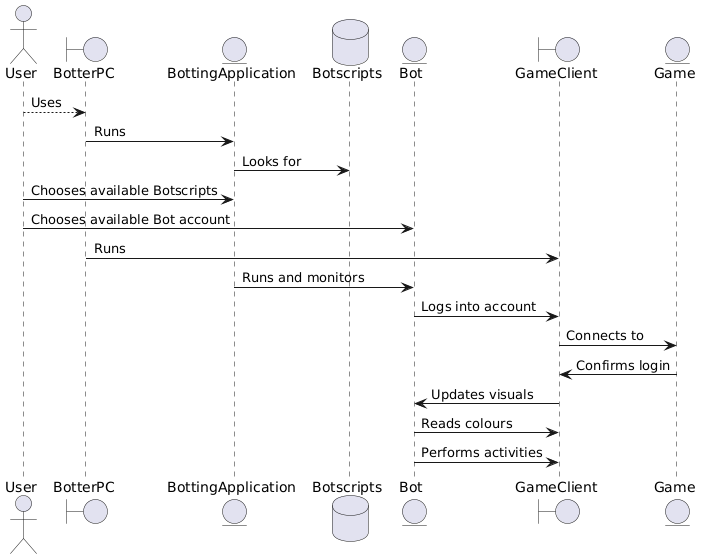

The diagram above was rendered by PlantUML. Its source (embedded in the PNG):
@startuml
actor User
boundary BotterPC 
entity BottingApplication 
database Botscripts
entity Bot
boundary GameClient 
entity Game

User --> BotterPC : Uses
BotterPC -> BottingApplication: Runs
BottingApplication -> Botscripts : Looks for
User -> BottingApplication : Chooses available Botscripts
User -> Bot : Chooses available Bot account
BotterPC -> GameClient : Runs
BottingApplication -> Bot : Runs and monitors
Bot -> GameClient : Logs into account
GameClient -> Game : Connects to
Game -> GameClient : Confirms login
GameClient -> Bot : Updates visuals
Bot -> GameClient : Reads colours
Bot -> GameClient : Performs activities
@enduml